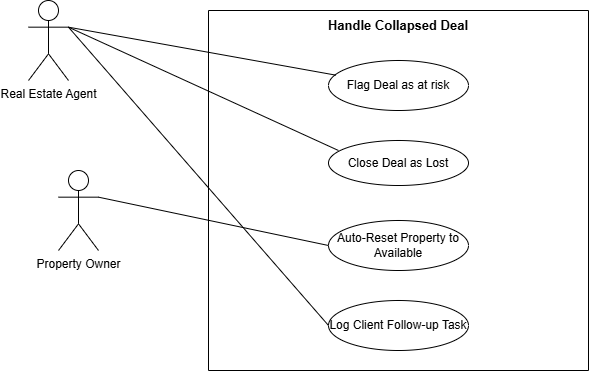

The diagram above was exported from draw.io. Its source (the exported page's mxGraphModel, read from the mxfile embedded in the PNG):
<mxGraphModel dx="774" dy="417" grid="1" gridSize="10" guides="1" tooltips="1" connect="1" arrows="1" fold="1" page="1" pageScale="1" pageWidth="850" pageHeight="1100" math="0" shadow="0">
  <root>
    <mxCell id="0" />
    <mxCell id="1" parent="0" />
    <mxCell id="77FhMV7_yFZJdNzPLjid-1" parent="1" style="swimlane;startSize=0;" value="" vertex="1">
      <mxGeometry height="360" width="380" x="300" y="520" as="geometry" />
    </mxCell>
    <mxCell id="77FhMV7_yFZJdNzPLjid-5" parent="77FhMV7_yFZJdNzPLjid-1" style="ellipse;whiteSpace=wrap;html=1;" value="Flag Deal as at risk" vertex="1">
      <mxGeometry height="50" width="140" x="120" y="50" as="geometry" />
    </mxCell>
    <mxCell id="77FhMV7_yFZJdNzPLjid-4" parent="77FhMV7_yFZJdNzPLjid-1" style="ellipse;whiteSpace=wrap;html=1;" value="Close Deal as Lost" vertex="1">
      <mxGeometry height="45" width="140" x="120" y="130" as="geometry" />
    </mxCell>
    <mxCell id="77FhMV7_yFZJdNzPLjid-3" parent="77FhMV7_yFZJdNzPLjid-1" style="ellipse;whiteSpace=wrap;html=1;" value="Log Client Follow-up Task" vertex="1">
      <mxGeometry height="50" width="140" x="120" y="290" as="geometry" />
    </mxCell>
    <mxCell id="77FhMV7_yFZJdNzPLjid-2" parent="77FhMV7_yFZJdNzPLjid-1" style="ellipse;whiteSpace=wrap;html=1;" value="Auto-Reset Property to Available" vertex="1">
      <mxGeometry height="50" width="140" x="120" y="210" as="geometry" />
    </mxCell>
    <mxCell id="77FhMV7_yFZJdNzPLjid-7" parent="1" style="text;html=1;whiteSpace=wrap;strokeColor=none;fillColor=none;align=center;verticalAlign=middle;rounded=0;fontStyle=1;fontSize=13;" value="Handle Collapsed Deal" vertex="1">
      <mxGeometry height="30" width="180" x="400" y="520" as="geometry" />
    </mxCell>
    <mxCell id="77FhMV7_yFZJdNzPLjid-8" parent="1" style="shape=umlActor;verticalLabelPosition=bottom;verticalAlign=top;html=1;" value="Real Estate Agent" vertex="1">
      <mxGeometry height="80" width="40" x="120" y="510" as="geometry" />
    </mxCell>
    <mxCell id="77FhMV7_yFZJdNzPLjid-9" parent="1" style="shape=umlActor;verticalLabelPosition=bottom;verticalAlign=top;html=1;" value="Property Owner" vertex="1">
      <mxGeometry height="80" width="40" x="150" y="680" as="geometry" />
    </mxCell>
    <mxCell id="77FhMV7_yFZJdNzPLjid-11" edge="1" parent="1" source="77FhMV7_yFZJdNzPLjid-8" style="endArrow=none;html=1;rounded=0;exitX=1;exitY=0.3333333333333333;exitDx=0;exitDy=0;exitPerimeter=0;entryX=0.071;entryY=0.222;entryDx=0;entryDy=0;entryPerimeter=0;" target="77FhMV7_yFZJdNzPLjid-4" value="">
      <mxGeometry relative="1" as="geometry">
        <mxPoint x="320" y="680" as="sourcePoint" />
        <mxPoint x="480" y="680" as="targetPoint" />
      </mxGeometry>
    </mxCell>
    <mxCell id="77FhMV7_yFZJdNzPLjid-12" edge="1" parent="1" source="77FhMV7_yFZJdNzPLjid-8" style="endArrow=none;html=1;rounded=0;entryX=0.052;entryY=0.293;entryDx=0;entryDy=0;entryPerimeter=0;exitX=1;exitY=0.3333333333333333;exitDx=0;exitDy=0;exitPerimeter=0;" target="77FhMV7_yFZJdNzPLjid-5" value="">
      <mxGeometry relative="1" as="geometry">
        <mxPoint x="160" y="540" as="sourcePoint" />
        <mxPoint x="320" y="540" as="targetPoint" />
      </mxGeometry>
    </mxCell>
    <mxCell id="77FhMV7_yFZJdNzPLjid-13" edge="1" parent="1" source="77FhMV7_yFZJdNzPLjid-9" style="endArrow=none;html=1;rounded=0;exitX=1;exitY=0.3333333333333333;exitDx=0;exitDy=0;exitPerimeter=0;entryX=0;entryY=0.5;entryDx=0;entryDy=0;" target="77FhMV7_yFZJdNzPLjid-2" value="">
      <mxGeometry relative="1" as="geometry">
        <mxPoint x="320" y="680" as="sourcePoint" />
        <mxPoint x="480" y="680" as="targetPoint" />
      </mxGeometry>
    </mxCell>
    <mxCell id="77FhMV7_yFZJdNzPLjid-15" edge="1" parent="1" source="77FhMV7_yFZJdNzPLjid-8" style="endArrow=none;html=1;rounded=0;entryX=0;entryY=0.5;entryDx=0;entryDy=0;exitX=1;exitY=0.3333333333333333;exitDx=0;exitDy=0;exitPerimeter=0;" target="77FhMV7_yFZJdNzPLjid-3" value="">
      <mxGeometry relative="1" as="geometry">
        <mxPoint x="170" y="540" as="sourcePoint" />
        <mxPoint x="480" y="680" as="targetPoint" />
      </mxGeometry>
    </mxCell>
  </root>
</mxGraphModel>